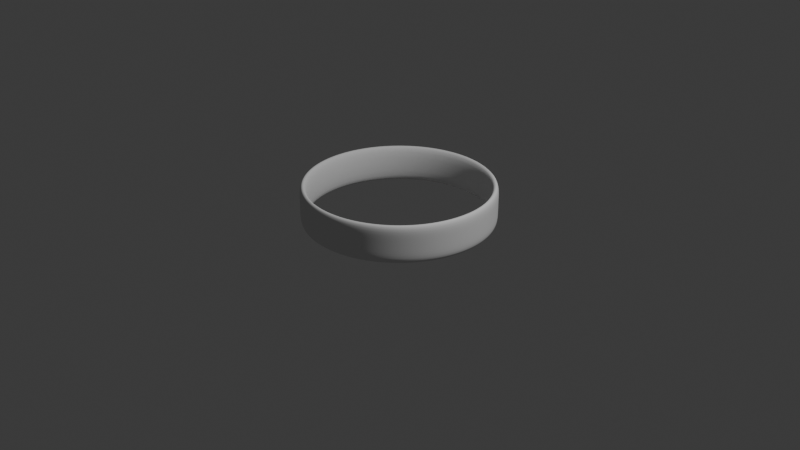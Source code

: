 # Source: fing_ring.blend  (saved by Blender 4.5.90; exported with 4.5.12 LTS)
import bpy
from mathutils import Matrix  # noqa: F401  (used for matrix-valued properties, if any)

bpy.ops.wm.read_factory_settings(use_empty=True)
scene = bpy.context.scene
scene.name = 'Scene'

# ---- collections
col_collection = bpy.data.collections.new('Collection'); scene.collection.children.link(col_collection)

# ---- world
world_world = bpy.data.worlds.new('World'); scene.world = world_world
world_world.use_nodes = True; world_world.node_tree.nodes.clear()
_N = world_world.node_tree.nodes; _L = world_world.node_tree.links
n0 = _N.new('ShaderNodeOutputWorld'); n0.name = 'World Output'; n0.location = (200, 100)
n1 = _N.new('ShaderNodeBackground'); n1.name = 'Background'; n1.location = (-200, 100)
n1.inputs[0].default_value = (0.05088, 0.05088, 0.05088, 1.0)
_L.new(n1.outputs[0], n0.inputs[0])
n0.is_active_output = True
world_world.color = (0.05088, 0.05088, 0.05088)
world_world.sun_shadow_jitter_overblur = 0.0

# ---- cameras
cam_camera = bpy.data.cameras.new('Camera')
cam_camera.clip_end = 100.0
cam_camera.ortho_scale = 7.314

# ---- lights
light_light = bpy.data.lights.new('Light', 'POINT')
light_light.energy = 1000.0
light_light.shadow_soft_size = 0.1

# ---- meshes
me_circle = bpy.data.meshes.new('Circle')
me_circle.from_pydata([(3.634e-08, 0.5556, -0.8315), (3.091e-08, 0.7071, -0.7071), (2.428e-08, 0.8315, -0.5556), (1.673e-08, 0.9239, -0.3827), (8.528e-09, 0.9808, -0.1951), (0.0, 1.0, 0.0), (-0.41, 0.3827, -0.9239), (-0.41, 0.1951, -0.9808), (-0.41, 0.0, -1.0), (-0.41, -0.1951, -0.9808), (-0.41, -0.3827, -0.9239), (-0.41, -0.5556, -0.8315), (-0.41, -0.7071, -0.7071), (-0.41, -0.8315, -0.5556), (-0.41, -0.9239, -0.3827), (-0.41, -0.9808, -0.1951), (-0.41, -1.0, -1.792e-08), (-0.41, -0.9808, 0.1951), (-0.41, -0.9239, 0.3827), (-0.41, -0.8315, 0.5556), (-0.41, -0.7071, 0.7071), (-0.41, -0.5556, 0.8315), (-0.41, -0.3827, 0.9239), (-0.41, -0.1951, 0.9808), (-0.41, 0.0, 1.0), (-0.41, 0.1951, 0.9808), (-0.41, 0.3827, 0.9239), (-0.41, 0.5556, 0.8315), (-0.41, 0.7071, 0.7071), (-0.41, 0.8315, 0.5556), (-0.41, 0.9239, 0.3827), (-0.41, 0.9808, 0.1951), (-0.41, 1.0, -1.792e-08), (-0.41, 0.9808, -0.1951), (-0.41, 0.9239, -0.3827), (-0.41, 0.8315, -0.5556), (-0.41, 0.7071, -0.7071), (-0.41, 0.5556, -0.8315), (-8.528e-09, 0.9808, 0.1951), (-1.673e-08, 0.9239, 0.3827), (-2.428e-08, 0.8315, 0.5556), (-3.091e-08, 0.7071, 0.7071), (-3.634e-08, 0.5556, 0.8315), (-4.038e-08, 0.3827, 0.9239), (-4.287e-08, 0.1951, 0.9808), (-4.371e-08, 0.0, 1.0), (-4.287e-08, -0.1951, 0.9808), (-4.038e-08, -0.3827, 0.9239), (-3.634e-08, -0.5556, 0.8315), (-3.091e-08, -0.7071, 0.7071), (-2.428e-08, -0.8315, 0.5556), (-1.673e-08, -0.9239, 0.3827), (-8.528e-09, -0.9808, 0.1951), (0.0, -1.0, 0.0), (8.528e-09, -0.9808, -0.1951), (1.673e-08, -0.9239, -0.3827), (2.428e-08, -0.8315, -0.5556), (3.091e-08, -0.7071, -0.7071), (3.634e-08, -0.5556, -0.8315), (4.038e-08, -0.3827, -0.9239), (4.287e-08, -0.1951, -0.9808), (4.371e-08, 0.0, -1.0), (4.287e-08, 0.1951, -0.9808), (4.038e-08, 0.3827, -0.9239), (-0.2733, 0.1951, -0.9808), (-0.1367, 0.1951, -0.9808), (-0.1367, -0.3827, 0.9239), (-0.2733, -0.3827, 0.9239), (-0.2733, 0.8315, -0.5556), (-0.1367, 0.8315, -0.5556), (-0.2733, -0.7071, 0.7071), (-0.1367, -0.7071, 0.7071), (-0.1367, 0.3827, 0.9239), (-0.2733, 0.3827, 0.9239), (-0.1367, -0.5556, 0.8315), (-0.2733, -0.5556, 0.8315), (-0.2733, -0.3827, -0.9239), (-0.1367, -0.3827, -0.9239), (-0.1367, 0.0, 1.0), (-0.2733, 0.0, 1.0), (-0.1367, -0.7071, -0.7071), (-0.2733, -0.7071, -0.7071), (-0.1367, 0.5556, 0.8315), (-0.2733, 0.5556, 0.8315), (-0.1367, 0.5556, -0.8315), (-0.2733, 0.5556, -0.8315), (-0.1367, -1.0, -5.974e-09), (-0.2733, -1.0, -1.195e-08), (-0.1367, 0.9808, 0.1951), (-0.2733, 0.9808, 0.1951), (-0.1367, -0.8315, 0.5556), (-0.2733, -0.8315, 0.5556), (-0.2733, 0.7071, -0.7071), (-0.1367, 0.7071, -0.7071), (-0.1367, -0.9239, -0.3827), (-0.2733, -0.9239, -0.3827), (-0.1367, 0.7071, 0.7071), (-0.2733, 0.7071, 0.7071), (-0.1367, -0.9808, -0.1951), (-0.2733, -0.9808, -0.1951), (-0.1367, 0.9239, 0.3827), (-0.2733, 0.9239, 0.3827), (-0.1367, -0.9808, 0.1951), (-0.2733, -0.9808, 0.1951), (-0.1367, -0.1951, 0.9808), (-0.2733, -0.1951, 0.9808), (-0.1367, -0.9239, 0.3827), (-0.2733, -0.9239, 0.3827), (-0.1367, 0.9808, -0.1951), (-0.2733, 0.9808, -0.1951), (-0.1367, -0.8315, -0.5556), (-0.2733, -0.8315, -0.5556), (-0.2733, 0.3827, -0.9239), (-0.1367, 0.3827, -0.9239), (-0.1367, -0.1951, -0.9808), (-0.2733, -0.1951, -0.9808), (-0.1367, 0.8315, 0.5556), (-0.2733, 0.8315, 0.5556), (-0.2733, 0.0, -1.0), (-0.1367, 0.0, -1.0), (-0.2733, 1.0, -1.195e-08), (-0.1367, 1.0, -5.974e-09), (-0.1367, -0.5556, -0.8315), (-0.2733, -0.5556, -0.8315), (-0.1367, 0.9239, -0.3827), (-0.2733, 0.9239, -0.3827), (-0.1367, 0.1951, 0.9808), (-0.2733, 0.1951, 0.9808), (-0.41, 0.3513, -0.8482), (-0.41, 0.1791, -0.9005), (-0.41, -4.576e-10, -0.9181), (-0.41, -0.1791, -0.9005), (-0.41, -0.3513, -0.8482), (-0.41, -0.5101, -0.7634), (-0.41, -0.6492, -0.6492), (-0.41, -0.7634, -0.5101), (-0.41, -0.8482, -0.3513), (-0.41, -0.9005, -0.1791), (-0.41, -0.9181, -2.128e-08), (-0.41, -0.9005, 0.1791), (-0.41, -0.8482, 0.3513), (-0.41, -0.7634, 0.5101), (-0.41, -0.6492, 0.6492), (-0.41, -0.5101, 0.7634), (-0.41, -0.3513, 0.8482), (-0.41, -0.1791, 0.9005), (-0.41, -4.576e-10, 0.9181), (-0.41, 0.1791, 0.9005), (-0.41, 0.3513, 0.8482), (-0.41, 0.5101, 0.7634), (-0.41, 0.6492, 0.6492), (-0.41, 0.7634, 0.5101), (-0.41, 0.8482, 0.3513), (-0.41, 0.9005, 0.1791), (-0.41, 0.9181, -2.128e-08), (-0.41, 0.9005, -0.1791), (-0.41, 0.8482, -0.3513), (-0.41, 0.7634, -0.5101), (-0.41, 0.6492, -0.6492), (-0.41, 0.5101, -0.7634), (-0.009988, 0.3513, -0.8482), (-0.009988, 0.1791, -0.9005), (-0.009988, -4.576e-10, -0.9181), (-0.009988, -0.1791, -0.9005), (-0.009988, -0.3513, -0.8482), (-0.009988, -0.5101, -0.7634), (-0.009988, -0.6492, -0.6492), (-0.009988, -0.7634, -0.5101), (-0.009988, -0.8482, -0.3513), (-0.009988, -0.9005, -0.1791), (-0.009988, -0.9181, -3.792e-09), (-0.009988, -0.9005, 0.1791), (-0.009988, -0.8482, 0.3513), (-0.009988, -0.7634, 0.5101), (-0.009988, -0.6492, 0.6492), (-0.009988, -0.5101, 0.7634), (-0.009988, -0.3513, 0.8482), (-0.009988, -0.1791, 0.9005), (-0.009988, -4.576e-10, 0.9181), (-0.009988, 0.1791, 0.9005), (-0.009988, 0.3513, 0.8482), (-0.009988, 0.5101, 0.7634), (-0.009988, 0.6492, 0.6492), (-0.009988, 0.7634, 0.5101), (-0.009988, 0.8482, 0.3513), (-0.009988, 0.9005, 0.1791), (-0.009988, 0.9181, -3.792e-09), (-0.009988, 0.9005, -0.1791), (-0.009988, 0.8482, -0.3513), (-0.009988, 0.7634, -0.5101), (-0.009988, 0.6492, -0.6492), (-0.009988, 0.5101, -0.7634)], [], [(70, 20, 19, 91), (68, 35, 34, 125), (111, 13, 12, 81), (64, 7, 6, 112), (123, 11, 10, 76), (109, 33, 32, 120), (79, 24, 23, 105), (120, 32, 31, 89), (127, 25, 24, 79), (112, 6, 37, 85), (92, 36, 35, 68), (101, 30, 29, 117), (118, 8, 7, 64), (81, 12, 11, 123), (117, 29, 28, 97), (75, 21, 20, 70), (91, 19, 18, 107), (87, 16, 15, 99), (83, 27, 26, 73), (103, 17, 16, 87), (67, 22, 21, 75), (125, 34, 33, 109), (95, 14, 13, 111), (85, 37, 36, 92), (115, 9, 8, 118), (89, 31, 30, 101), (97, 28, 27, 83), (73, 26, 25, 127), (105, 23, 22, 67), (99, 15, 14, 95), (107, 18, 17, 103), (76, 10, 9, 115), (59, 77, 114, 60), (77, 76, 115, 114), (51, 106, 102, 52), (106, 107, 103, 102), (54, 98, 94, 55), (98, 99, 95, 94), (46, 104, 66, 47), (104, 105, 67, 66), (43, 72, 126, 44), (72, 73, 127, 126), (41, 96, 82, 42), (96, 97, 83, 82), (38, 88, 100, 39), (88, 89, 101, 100), (60, 114, 119, 61), (114, 115, 118, 119), (0, 84, 93, 1), (84, 85, 92, 93), (55, 94, 110, 56), (94, 95, 111, 110), (3, 124, 108, 4), (124, 125, 109, 108), (47, 66, 74, 48), (66, 67, 75, 74), (52, 102, 86, 53), (102, 103, 87, 86), (42, 82, 72, 43), (82, 83, 73, 72), (53, 86, 98, 54), (86, 87, 99, 98), (50, 90, 106, 51), (90, 91, 107, 106), (48, 74, 71, 49), (74, 75, 70, 71), (40, 116, 96, 41), (116, 117, 97, 96), (57, 80, 122, 58), (80, 81, 123, 122), (61, 119, 65, 62), (119, 118, 64, 65), (39, 100, 116, 40), (100, 101, 117, 116), (1, 93, 69, 2), (93, 92, 68, 69), (63, 113, 84, 0), (113, 112, 85, 84), (44, 126, 78, 45), (126, 127, 79, 78), (5, 121, 88, 38), (121, 120, 89, 88), (45, 78, 104, 46), (78, 79, 105, 104), (4, 108, 121, 5), (108, 109, 120, 121), (58, 122, 77, 59), (122, 123, 76, 77), (62, 65, 113, 63), (65, 64, 112, 113), (56, 110, 80, 57), (110, 111, 81, 80), (2, 69, 124, 3), (69, 68, 125, 124), (49, 71, 90, 50), (71, 70, 91, 90), (26, 148, 147, 25), (33, 155, 154, 32), (25, 147, 146, 24), (34, 156, 155, 33), (28, 150, 149, 27), (7, 129, 128, 6), (29, 151, 150, 28), (36, 158, 157, 35), (37, 159, 158, 36), (31, 153, 152, 30), (6, 128, 159, 37), (9, 131, 130, 8), (11, 133, 132, 10), (10, 132, 131, 9), (13, 135, 134, 12), (8, 130, 129, 7), (12, 134, 133, 11), (17, 139, 138, 16), (15, 137, 136, 14), (14, 136, 135, 13), (19, 141, 140, 18), (18, 140, 139, 17), (32, 154, 153, 31), (23, 145, 144, 22), (16, 138, 137, 15), (27, 149, 148, 26), (21, 143, 142, 20), (22, 144, 143, 21), (20, 142, 141, 19), (30, 152, 151, 29), (24, 146, 145, 23), (35, 157, 156, 34), (144, 176, 175, 143), (147, 179, 178, 146), (142, 174, 173, 141), (146, 178, 177, 145), (151, 183, 182, 150), (157, 189, 188, 156), (148, 180, 179, 147), (153, 185, 184, 152), (155, 187, 186, 154), (150, 182, 181, 149), (154, 186, 185, 153), (156, 188, 187, 155), (133, 165, 164, 132), (131, 163, 162, 130), (129, 161, 160, 128), (132, 164, 163, 131), (158, 190, 189, 157), (134, 166, 165, 133), (128, 160, 191, 159), (136, 168, 167, 135), (159, 191, 190, 158), (138, 170, 169, 137), (135, 167, 166, 134), (130, 162, 161, 129), (139, 171, 170, 138), (137, 169, 168, 136), (141, 173, 172, 140), (140, 172, 171, 139), (143, 175, 174, 142), (145, 177, 176, 144), (152, 184, 183, 151), (149, 181, 180, 148), (39, 184, 185, 38), (38, 185, 186, 5), (50, 173, 174, 49), (49, 174, 175, 48), (48, 175, 176, 47), (46, 177, 178, 45), (47, 176, 177, 46), (45, 178, 179, 44), (44, 179, 180, 43), (43, 180, 181, 42), (42, 181, 182, 41), (41, 182, 183, 40), (40, 183, 184, 39), (5, 186, 187, 4), (4, 187, 188, 3), (3, 188, 189, 2), (2, 189, 190, 1), (1, 190, 191, 0), (0, 191, 160, 63), (63, 160, 161, 62), (62, 161, 162, 61), (61, 162, 163, 60), (60, 163, 164, 59), (59, 164, 165, 58), (58, 165, 166, 57), (57, 166, 167, 56), (56, 167, 168, 55), (55, 168, 169, 54), (54, 169, 170, 53), (53, 170, 171, 52), (52, 171, 172, 51), (51, 172, 173, 50)])
me_circle.polygons.foreach_set('use_smooth', [True] * 192)
_uv = me_circle.uv_layers.new(name='UVMap')
_uv.uv.foreach_set('vector', [0.0, 0.0, 0.0, 0.0, 0.0, 0.0, 0.0, 0.0, 0.0, 0.0, 0.0, 0.0, 0.0, 0.0, 0.0, 0.0, 0.0, 0.0, 0.0, 0.0, 0.0, 0.0, 0.0, 0.0, 0.0, 0.0, 0.0, 0.0, 0.0, 0.0, 0.0, 0.0, 0.0, 0.0, 0.0, 0.0, 0.0, 0.0, 0.0, 0.0, 0.0, 0.0, 0.0, 0.0, 0.0, 0.0, 0.0, 0.0, 0.0, 0.0, 0.0, 0.0, 0.0, 0.0, 0.0, 0.0, 0.0, 0.0, 0.0, 0.0, 0.0, 0.0, 0.0, 0.0, 0.0, 0.0, 0.0, 0.0, 0.0, 0.0, 0.0, 0.0, 0.0, 0.0, 0.0, 0.0, 0.0, 0.0, 0.0, 0.0, 0.0, 0.0, 0.0, 0.0, 0.0, 0.0, 0.0, 0.0, 0.0, 0.0, 0.0, 0.0, 0.0, 0.0, 0.0, 0.0, 0.0, 0.0, 0.0, 0.0, 0.0, 0.0, 0.0, 0.0, 0.0, 0.0, 0.0, 0.0, 0.0, 0.0, 0.0, 0.0, 0.0, 0.0, 0.0, 0.0, 0.0, 0.0, 0.0, 0.0, 0.0, 0.0, 0.0, 0.0, 0.0, 0.0, 0.0, 0.0, 0.0, 0.0, 0.0, 0.0, 0.0, 0.0, 0.0, 0.0, 0.0, 0.0, 0.0, 0.0, 0.0, 0.0, 0.0, 0.0, 0.0, 0.0, 0.0, 0.0, 0.0, 0.0, 0.0, 0.0, 0.0, 0.0, 0.0, 0.0, 0.0, 0.0, 0.0, 0.0, 0.0, 0.0, 0.0, 0.0, 0.0, 0.0, 0.0, 0.0, 0.0, 0.0, 0.0, 0.0, 0.0, 0.0, 0.0, 0.0, 0.0, 0.0, 0.0, 0.0, 0.0, 0.0, 0.0, 0.0, 0.0, 0.0, 0.0, 0.0, 0.0, 0.0, 0.0, 0.0, 0.0, 0.0, 0.0, 0.0, 0.0, 0.0, 0.0, 0.0, 0.0, 0.0, 0.0, 0.0, 0.0, 0.0, 0.0, 0.0, 0.0, 0.0, 0.0, 0.0, 0.0, 0.0, 0.0, 0.0, 0.0, 0.0, 0.0, 0.0, 0.0, 0.0, 0.0, 0.0, 0.0, 0.0, 0.0, 0.0, 0.0, 0.0, 0.0, 0.0, 0.0, 0.0, 0.0, 0.0, 0.0, 0.0, 0.0, 0.0, 0.0, 0.0, 0.0, 0.0, 0.0, 0.0, 0.0, 0.0, 0.0, 0.0, 0.0, 0.0, 0.0, 0.0, 0.0, 0.0, 0.0, 0.0, 0.0, 0.0, 0.0, 0.0, 0.0, 0.0, 0.0, 0.0, 0.0, 0.0, 0.0, 0.0, 0.0, 0.0, 0.0, 0.0, 0.0, 0.0, 0.0, 0.0, 0.0, 0.0, 0.0, 0.0, 0.0, 0.0, 0.0, 0.0, 0.0, 0.0, 0.0, 0.0, 0.0, 0.0, 0.0, 0.0, 0.0, 0.0, 0.0, 0.0, 0.0, 0.0, 0.0, 0.0, 0.0, 0.0, 0.0, 0.0, 0.0, 0.0, 0.0, 0.0, 0.0, 0.0, 0.0, 0.0, 0.0, 0.0, 0.0, 0.0, 0.0, 0.0, 0.0, 0.0, 0.0, 0.0, 0.0, 0.0, 0.0, 0.0, 0.0, 0.0, 0.0, 0.0, 0.0, 0.0, 0.0, 0.0, 0.0, 0.0, 0.0, 0.0, 0.0, 0.0, 0.0, 0.0, 0.0, 0.0, 0.0, 0.0, 0.0, 0.0, 0.0, 0.0, 0.0, 0.0, 0.0, 0.0, 0.0, 0.0, 0.0, 0.0, 0.0, 0.0, 0.0, 0.0, 0.0, 0.0, 0.0, 0.0, 0.0, 0.0, 0.0, 0.0, 0.0, 0.0, 0.0, 0.0, 0.0, 0.0, 0.0, 0.0, 0.0, 0.0, 0.0, 0.0, 0.0, 0.0, 0.0, 0.0, 0.0, 0.0, 0.0, 0.0, 0.0, 0.0, 0.0, 0.0, 0.0, 0.0, 0.0, 0.0, 0.0, 0.0, 0.0, 0.0, 0.0, 0.0, 0.0, 0.0, 0.0, 0.0, 0.0, 0.0, 0.0, 0.0, 0.0, 0.0, 0.0, 0.0, 0.0, 0.0, 0.0, 0.0, 0.0, 0.0, 0.0, 0.0, 0.0, 0.0, 0.0, 0.0, 0.0, 0.0, 0.0, 0.0, 0.0, 0.0, 0.0, 0.0, 0.0, 0.0, 0.0, 0.0, 0.0, 0.0, 0.0, 0.0, 0.0, 0.0, 0.0, 0.0, 0.0, 0.0, 0.0, 0.0, 0.0, 0.0, 0.0, 0.0, 0.0, 0.0, 0.0, 0.0, 0.0, 0.0, 0.0, 0.0, 0.0, 0.0, 0.0, 0.0, 0.0, 0.0, 0.0, 0.0, 0.0, 0.0, 0.0, 0.0, 0.0, 0.0, 0.0, 0.0, 0.0, 0.0, 0.0, 0.0, 0.0, 0.0, 0.0, 0.0, 0.0, 0.0, 0.0, 0.0, 0.0, 0.0, 0.0, 0.0, 0.0, 0.0, 0.0, 0.0, 0.0, 0.0, 0.0, 0.0, 0.0, 0.0, 0.0, 0.0, 0.0, 0.0, 0.0, 0.0, 0.0, 0.0, 0.0, 0.0, 0.0, 0.0, 0.0, 0.0, 0.0, 0.0, 0.0, 0.0, 0.0, 0.0, 0.0, 0.0, 0.0, 0.0, 0.0, 0.0, 0.0, 0.0, 0.0, 0.0, 0.0, 0.0, 0.0, 0.0, 0.0, 0.0, 0.0, 0.0, 0.0, 0.0, 0.0, 0.0, 0.0, 0.0, 0.0, 0.0, 0.0, 0.0, 0.0, 0.0, 0.0, 0.0, 0.0, 0.0, 0.0, 0.0, 0.0, 0.0, 0.0, 0.0, 0.0, 0.0, 0.0, 0.0, 0.0, 0.0, 0.0, 0.0, 0.0, 0.0, 0.0, 0.0, 0.0, 0.0, 0.0, 0.0, 0.0, 0.0, 0.0, 0.0, 0.0, 0.0, 0.0, 0.0, 0.0, 0.0, 0.0, 0.0, 0.0, 0.0, 0.0, 0.0, 0.0, 0.0, 0.0, 0.0, 0.0, 0.0, 0.0, 0.0, 0.0, 0.0, 0.0, 0.0, 0.0, 0.0, 0.0, 0.0, 0.0, 0.0, 0.0, 0.0, 0.0, 0.0, 0.0, 0.0, 0.0, 0.0, 0.0, 0.0, 0.0, 0.0, 0.0, 0.0, 0.0, 0.0, 0.0, 0.0, 0.0, 0.0, 0.0, 0.0, 0.0, 0.0, 0.0, 0.0, 0.0, 0.0, 0.0, 0.0, 0.0, 0.0, 0.0, 0.0, 0.0, 0.0, 0.0, 0.0, 0.0, 0.0, 0.0, 0.0, 0.0, 0.0, 0.0, 0.0, 0.0, 0.0, 0.0, 0.0, 0.0, 0.0, 0.0, 0.0, 0.0, 0.0, 0.0, 0.0, 0.0, 0.0, 0.0, 0.0, 0.0, 0.0, 0.0, 0.0, 0.0, 0.0, 0.0, 0.0, 0.0, 0.0, 0.0, 0.0, 0.0, 0.0, 0.0, 0.0, 0.0, 0.0, 0.0, 0.0, 0.0, 0.0, 0.0, 0.0, 0.0, 0.0, 0.0, 0.0, 0.0, 0.0, 0.0, 0.0, 0.0, 0.0, 0.0, 0.0, 0.0, 0.0, 0.0, 0.0, 0.0, 0.0, 0.0, 0.0, 0.0, 0.0, 0.0, 0.0, 0.0, 0.0, 0.0, 0.0, 0.0, 0.0, 0.0, 0.0, 0.0, 0.0, 0.0, 0.0, 0.0, 0.0, 0.0, 0.0, 0.0, 0.0, 0.0, 0.0, 0.0, 0.0, 0.0, 0.0, 0.0, 0.0, 0.0, 0.0, 0.0, 0.0, 0.0, 0.0, 0.0, 0.0, 0.0, 0.0, 0.0, 0.0, 0.0, 0.0, 0.0, 0.0, 0.0, 0.0, 0.0, 0.0, 0.0, 0.0, 0.0, 0.0, 0.0, 0.0, 0.0, 0.0, 0.0, 0.0, 0.0, 0.0, 0.0, 0.0, 0.0, 0.0, 0.0, 0.0, 0.0, 0.0, 0.0, 0.0, 0.0, 0.0, 0.0, 0.0, 0.0, 0.0, 0.0, 0.0, 0.0, 0.0, 0.0, 0.0, 0.0, 0.0, 0.0, 0.0, 0.0, 0.0, 0.0, 0.0, 0.0, 0.0, 0.0, 0.0, 0.0, 0.0, 0.0, 0.0, 0.0, 0.0, 0.0, 0.0, 0.0, 0.0, 0.0, 0.0, 0.0, 0.0, 0.0, 0.0, 0.0, 0.0, 0.0, 0.0, 0.0, 0.0, 0.0, 0.0, 0.0, 0.0, 0.0, 0.0, 0.0, 0.0, 0.0, 0.0, 0.0, 0.0, 0.0, 0.0, 0.0, 0.0, 0.0, 0.0, 0.0, 0.0, 0.0, 0.0, 0.0, 0.0, 0.0, 0.0, 0.0, 0.0, 0.0, 0.0, 0.0, 0.0, 0.0, 0.0, 0.0, 0.0, 0.0, 0.0, 0.0, 0.0, 0.0, 0.0, 0.0, 0.0, 0.0, 0.0, 0.0, 0.0, 0.0, 0.0, 0.0, 0.0, 0.0, 0.0, 0.0, 0.0, 0.0, 0.0, 0.0, 0.0, 0.0, 0.0, 0.0, 0.0, 0.0, 0.0, 0.0, 0.0, 0.0, 0.0, 0.0, 0.0, 0.0, 0.0, 0.0, 0.0, 0.0, 0.0, 0.0, 0.0, 0.0, 0.0, 0.0, 0.0, 0.0, 0.0, 0.0, 0.0, 0.0, 0.0, 0.0, 0.0, 0.0, 0.0, 0.0, 0.0, 0.0, 0.0, 0.0, 0.0, 0.0, 0.0, 0.0, 0.0, 0.0, 0.0, 0.0, 0.0, 0.0, 0.0, 0.0, 0.0, 0.0, 0.0, 0.0, 0.0, 0.0, 0.0, 0.0, 0.0, 0.0, 0.0, 0.0, 0.0, 0.0, 0.0, 0.0, 0.0, 0.0, 0.0, 0.0, 0.0, 0.0, 0.0, 0.0, 0.0, 0.0, 0.0, 0.0, 0.0, 0.0, 0.0, 0.0, 0.0, 0.0, 0.0, 0.0, 0.0, 0.0, 0.0, 0.0, 0.0, 0.0, 0.0, 0.0, 0.0, 0.0, 0.0, 0.0, 0.0, 0.0, 0.0, 0.0, 0.0, 0.0, 0.0, 0.0, 0.0, 0.0, 0.0, 0.0, 0.0, 0.0, 0.0, 0.0, 0.0, 0.0, 0.0, 0.0, 0.0, 0.0, 0.0, 0.0, 0.0, 0.0, 0.0, 0.0, 0.0, 0.0, 0.0, 0.0, 0.0, 0.0, 0.0, 0.0, 0.0, 0.0, 0.0, 0.0, 0.0, 0.0, 0.0, 0.0, 0.0, 0.0, 0.0, 0.0, 0.0, 0.0, 0.0, 0.0, 0.0, 0.0, 0.0, 0.0, 0.0, 0.0, 0.0, 0.0, 0.0, 0.0, 0.0, 0.0, 0.0, 0.0, 0.0, 0.0, 0.0, 0.0, 0.0, 0.0, 0.0, 0.0, 0.0, 0.0, 0.0, 0.0, 0.0, 0.0, 0.0, 0.0, 0.0, 0.0, 0.0, 0.0, 0.0, 0.0, 0.0, 0.0, 0.0, 0.0, 0.0, 0.0, 0.0, 0.0, 0.0, 0.0, 0.0, 0.0, 0.0, 0.0, 0.0, 0.0, 0.0, 0.0, 0.0, 0.0, 0.0, 0.0, 0.0, 0.0, 0.0, 0.0, 0.0, 0.0, 0.0, 0.0, 0.0, 0.0, 0.0, 0.0, 0.0, 0.0, 0.0, 0.0, 0.0, 0.0, 0.0, 0.0, 0.0, 0.0, 0.0, 0.0, 0.0, 0.0, 0.0, 0.0, 0.0, 0.0, 0.0, 0.0, 0.0, 0.0, 0.0, 0.0, 0.0, 0.0, 0.0, 0.0, 0.0, 0.0, 0.0, 0.0, 0.0, 0.0, 0.0, 0.0, 0.0, 0.0, 0.0, 0.0, 0.0, 0.0, 0.0, 0.0, 0.0, 0.0, 0.0, 0.0, 0.0, 0.0, 0.0, 0.0, 0.0, 0.0, 0.0, 0.0, 0.0, 0.0, 0.0, 0.0, 0.0, 0.0, 0.0, 0.0, 0.0, 0.0, 0.0, 0.0, 0.0, 0.0, 0.0, 0.0, 0.0, 0.0, 0.0, 0.0, 0.0, 0.0, 0.0, 0.0, 0.0, 0.0, 0.0, 0.0, 0.0, 0.0, 0.0, 0.0, 0.0, 0.0, 0.0, 0.0, 0.0, 0.0, 0.0, 0.0, 0.0, 0.0, 0.0, 0.0, 0.0, 0.0, 0.0, 0.0, 0.0, 0.0, 0.0, 0.0, 0.0, 0.0, 0.0, 0.0, 0.0, 0.0, 0.0, 0.0, 0.0, 0.0, 0.0, 0.0, 0.0, 0.0, 0.0, 0.0, 0.0, 0.0, 0.0, 0.0, 0.0, 0.0, 0.0, 0.0, 0.0, 0.0, 0.0, 0.0, 0.0, 0.0, 0.0, 0.0, 0.0, 0.0, 0.0, 0.0, 0.0, 0.0, 0.0, 0.0, 0.0, 0.0, 0.0, 0.0, 0.0, 0.0, 0.0, 0.0, 0.0, 0.0, 0.0, 0.0, 0.0, 0.0, 0.0, 0.0, 0.0, 0.0, 0.0, 0.0, 0.0, 0.0, 0.0, 0.0, 0.0, 0.0, 0.0, 0.0, 0.0, 0.0, 0.0, 0.0, 0.0, 0.0, 0.0, 0.0, 0.0, 0.0, 0.0, 0.0, 0.0, 0.0, 0.0, 0.0, 0.0, 0.0, 0.0, 0.0, 0.0, 0.0, 0.0, 0.0, 0.0, 0.0, 0.0, 0.0, 0.0, 0.0, 0.0, 0.0, 0.0, 0.0, 0.0, 0.0, 0.0, 0.0, 0.0, 0.0, 0.0, 0.0, 0.0, 0.0, 0.0, 0.0, 0.0, 0.0, 0.0, 0.0, 0.0, 0.0, 0.0, 0.0, 0.0, 0.0, 0.0, 0.0, 0.0, 0.0, 0.0, 0.0, 0.0, 0.0, 0.0, 0.0, 0.0, 0.0, 0.0, 0.0, 0.0, 0.0, 0.0, 0.0, 0.0, 0.0, 0.0, 0.0, 0.0, 0.0, 0.0, 0.0, 0.0, 0.0, 0.0, 0.0, 0.0, 0.0, 0.0, 0.0, 0.0, 0.0, 0.0, 0.0, 0.0, 0.0, 0.0, 0.0, 0.0, 0.0, 0.0, 0.0, 0.0, 0.0, 0.0, 0.0, 0.0, 0.0, 0.0, 0.0, 0.0, 0.0, 0.0, 0.0, 0.0, 0.0, 0.0, 0.0, 0.0, 0.0, 0.0, 0.0, 0.0, 0.0, 0.0, 0.0, 0.0, 0.0, 0.0, 0.0, 0.0, 0.0, 0.0, 0.0, 0.0, 0.0, 0.0, 0.0, 0.0, 0.0, 0.0, 0.0, 0.0, 0.0, 0.0, 0.0, 0.0, 0.0, 0.0, 0.0, 0.0, 0.0, 0.0, 0.0, 0.0, 0.0, 0.0, 0.0, 0.0, 0.0, 0.0, 0.0, 0.0, 0.0, 0.0, 0.0, 0.0, 0.0, 0.0, 0.0, 0.0, 0.0, 0.0, 0.0, 0.0, 0.0, 0.0, 0.0, 0.0, 0.0, 0.0, 0.0, 0.0, 0.0, 0.0, 0.0, 0.0, 0.0, 0.0, 0.0, 0.0, 0.0, 0.0, 0.0, 0.0, 0.0, 0.0, 0.0, 0.0, 0.0, 0.0, 0.0, 0.0, 0.0, 0.0, 0.0, 0.0, 0.0, 0.0, 0.0, 0.0, 0.0, 0.0, 0.0, 0.0, 0.0, 0.0, 0.0, 0.0, 0.0, 0.0, 0.0, 0.0, 0.0, 0.0, 0.0, 0.0, 0.0, 0.0, 0.0, 0.0, 0.0, 0.0, 0.0, 0.0, 0.0, 0.0])
me_circle.update()

# ---- objects
ob_light = bpy.data.objects.new('Light', light_light)
ob_camera = bpy.data.objects.new('Camera', cam_camera)
ob_circle = bpy.data.objects.new('Circle', me_circle)

# ---- transforms, parenting, visibility, modifiers, constraints
ob_light.location = (4.076, 1.005, 5.904)
ob_light.rotation_euler = (0.6503, 0.05522, 1.866)
ob_light.lock_rotations_4d = False
ob_light.empty_display_type = 'ARROWS'
ob_light.color = (0.0, 0.0, 0.0, 0.0)
ob_light.lineart.crease_threshold = 0.0
ob_camera.location = (7.359, -6.926, 4.958)
ob_camera.rotation_euler = (1.109, 0.0, 0.8149)
ob_camera.lock_rotations_4d = False
ob_camera.empty_display_type = 'ARROWS'
ob_camera.color = (0.0, 0.0, 0.0, 0.0)
ob_camera.display_type = 'WIRE'
ob_camera.lineart.crease_threshold = 0.0
ob_circle.location = (0.0, 0.0, 0.0)
ob_circle.rotation_euler = (0.0, 1.571, 0.0)
_m = ob_circle.modifiers.new('Subdivision', 'SUBSURF')

# ---- collection membership
col_collection.objects.link(ob_light)
col_collection.objects.link(ob_camera)
col_collection.objects.link(ob_circle)

# ---- scene / render settings (as saved in the file)
scene.camera = ob_camera
scene.frame_start = 1; scene.frame_end = 250; scene.frame_set(1)
scene.render.engine = 'BLENDER_EEVEE_NEXT'
bpy.context.view_layer.update()
